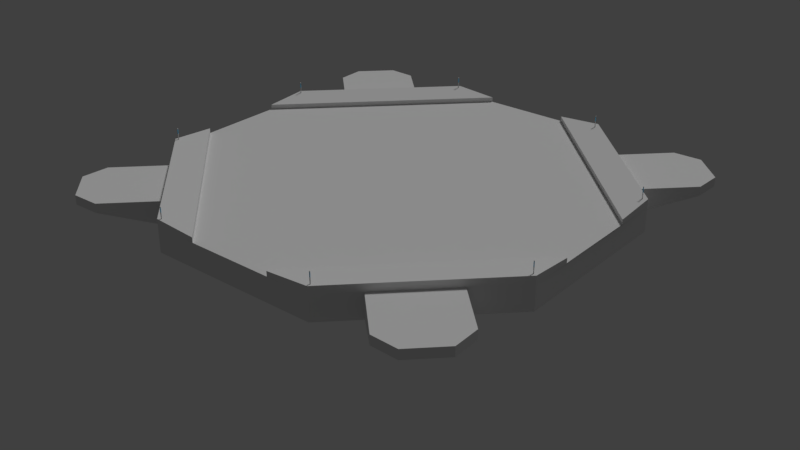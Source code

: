 # Source: Dock.blend  (saved by Blender 2.79.0; exported with 4.5.12 LTS)
import bpy
from mathutils import Matrix  # noqa: F401  (used for matrix-valued properties, if any)

bpy.ops.wm.read_factory_settings(use_empty=True)
scene = bpy.context.scene
scene.name = 'Scene'

# ---- collections
col_collection_1 = bpy.data.collections.new('Collection 1'); scene.collection.children.link(col_collection_1)
col_collection_2 = bpy.data.collections.new('Collection 2'); scene.collection.children.link(col_collection_2)
col_collection_2.hide_render = True
col_collection_2.hide_viewport = True

# ---- materials (node trees are filled in below, after node groups)
mat_dock = bpy.data.materials.new('Dock')
mat_dock.alpha_threshold = 0.0
mat_dock.use_transparent_shadow = False
mat_dock.roughness = 0.5
mat_glowlightblue = bpy.data.materials.new('GlowLightBlue')
mat_glowlightblue.alpha_threshold = 0.0
mat_glowlightblue.use_transparent_shadow = False
mat_glowlightblue.diffuse_color = (0.1751, 0.6723, 1.0, 1.0)
mat_glowlightblue.roughness = 0.5

# ---- material node trees

# ---- world
world_world = bpy.data.worlds.new('World'); scene.world = world_world
world_world.color = (0.05088, 0.05088, 0.05088)
world_world.use_sun_shadow = False
world_world.sun_shadow_jitter_overblur = 0.0
world_world.cycles.sampling_method = 'MANUAL'

# ---- lights
light_hemi = bpy.data.lights.new('Hemi', 'SUN')
light_hemi.transmission_factor = 0.0
light_hemi.angle = 0.1993
light_hemi.energy = 1.0
light_hemi.shadow_buffer_clip_start = 0.5
light_hemi.shadow_soft_size = 0.1
light_hemi.shadow_cascade_max_distance = 1000.0

# ---- meshes
me_cylinder_001 = bpy.data.meshes.new('Cylinder.001')
me_cylinder_001.from_pydata([(1.848, 0.8392, -3.151), (1.848, 0.8392, 0.1927), (1.848, -0.6916, -3.151), (1.848, -0.6916, 0.1927), (0.7652, -1.774, -3.151), (0.7652, -1.774, 0.1927), (-0.7655, -1.774, -3.151), (-0.7655, -1.774, 0.1927), (-1.848, -0.6916, -3.151), (-1.848, -0.6916, 0.1927), (-1.848, 0.8392, -3.151), (-1.848, 0.8392, 0.1927), (-0.7655, 1.922, -3.151), (-0.7655, 1.922, 0.1927), (0.7652, 1.922, -3.151), (0.7652, 1.922, 0.1927), (1.849, -0.3075, 0.1927), (1.849, 0.4551, 0.1927), (0.3808, -1.773, 0.1927), (-0.3811, -1.773, 0.1927), (-1.848, -0.3032, 0.1927), (-1.848, 0.4508, 0.1927), (-0.3813, 1.922, 0.1927), (0.381, 1.922, 0.1927), (0.7652, -1.774, 1.268), (1.848, -0.6916, 1.268), (-1.848, -0.6916, 1.268), (-0.7655, -1.774, 1.268), (-0.7655, 1.922, 1.268), (-1.848, 0.8392, 1.268), (1.848, 0.8392, 1.268), (0.7652, 1.922, 1.268), (0.3808, -1.773, 0.8698), (1.849, -0.3075, 0.8698), (-1.848, -0.3032, 0.8698), (-0.3811, -1.773, 0.8698), (-0.3813, 1.922, 0.8698), (-1.848, 0.4508, 0.8698), (1.849, 0.4551, 0.8698), (0.381, 1.922, 0.8698), (-1.547, 1.139, -3.146), (-1.547, 1.139, 0.21), (-1.92, 1.512, -1.063), (-1.92, 1.512, 0.21), (-1.065, 1.621, -3.146), (-1.065, 1.621, 0.21), (-1.437, 1.994, -1.063), (-1.437, 1.994, 0.21), (-1.928, 1.757, 0.21), (-1.928, 1.757, -1.063), (-1.679, 2.005, -1.063), (-1.679, 2.005, 0.21), (0.6243, 0.3324, -8.44), (0.6243, -0.1849, -8.44), (0.2585, -0.5506, -8.44), (-0.2588, -0.5506, -8.44), (-0.6246, -0.1849, -8.44), (-0.6246, 0.3324, -8.44), (-0.2588, 0.6982, -8.44), (0.2585, 0.6982, -8.44), (0.6243, 0.3324, -13.46), (0.6243, -0.1849, -13.46), (0.2585, -0.5506, -13.46), (-0.2588, -0.5506, -13.46), (-0.6246, -0.1849, -13.46), (-0.6246, 0.3324, -13.46), (-0.2588, 0.6982, -13.46), (0.2585, 0.6982, -13.46), (0.3416, 0.2154, -16.29), (0.3416, -0.06777, -16.29), (0.1414, -0.268, -16.29), (-0.1417, -0.268, -16.29), (-0.3419, -0.06777, -16.29), (-0.3419, 0.2154, -16.29), (-0.1417, 0.4156, -16.29), (0.1414, 0.4156, -16.29), (-1.074, -1.458, -3.146), (-1.074, -1.458, 0.21), (-1.447, -1.831, -1.063), (-1.447, -1.831, 0.21), (-1.556, -0.9755, -3.146), (-1.556, -0.9755, 0.21), (-1.929, -1.348, -1.063), (-1.929, -1.348, 0.21), (-1.692, -1.838, 0.21), (-1.692, -1.838, -1.063), (-1.94, -1.59, -1.063), (-1.94, -1.59, 0.21), (1.506, -1.017, -3.146), (1.506, -1.017, 0.21), (1.879, -1.39, -1.063), (1.879, -1.39, 0.21), (1.024, -1.5, -3.146), (1.024, -1.5, 0.21), (1.397, -1.872, -1.063), (1.397, -1.872, 0.21), (1.887, -1.635, 0.21), (1.887, -1.635, -1.063), (1.639, -1.884, -1.063), (1.639, -1.884, 0.21), (1.139, 1.547, -3.146), (1.139, 1.547, 0.21), (1.512, 1.92, -1.063), (1.512, 1.92, 0.21), (1.621, 1.065, -3.146), (1.621, 1.065, 0.21), (1.994, 1.437, -1.063), (1.994, 1.437, 0.21), (1.757, 1.928, 0.21), (1.757, 1.928, -1.063), (2.005, 1.679, -1.063), (2.005, 1.679, 0.21), (-1.822, -0.6737, 2.671), (-1.818, -0.6807, 2.671), (-1.822, -0.6737, 1.071), (-1.822, -0.6737, 2.016), (-1.818, -0.6807, 1.071), (-1.818, -0.6807, 2.016), (-1.826, -0.6807, 1.071), (-1.826, -0.6807, 2.016), (-1.826, -0.6807, 2.671), (-1.822, -0.6737, 2.807), (-1.826, -0.6807, 2.807), (-1.818, -0.6807, 2.807), (-0.7463, -1.744, 2.671), (-0.7423, -1.751, 2.671), (-0.7463, -1.744, 1.071), (-0.7463, -1.744, 2.016), (-0.7423, -1.751, 1.071), (-0.7423, -1.751, 2.016), (-0.7502, -1.751, 1.071), (-0.7502, -1.751, 2.016), (-0.7502, -1.751, 2.671), (-0.7463, -1.744, 2.807), (-0.7502, -1.751, 2.807), (-0.7423, -1.751, 2.807), (0.7601, -1.733, 2.671), (0.7641, -1.74, 2.671), (0.7601, -1.733, 1.071), (0.7601, -1.733, 2.016), (0.7641, -1.74, 1.071), (0.7641, -1.74, 2.016), (0.7561, -1.74, 1.071), (0.7561, -1.74, 2.016), (0.7561, -1.74, 2.671), (0.7601, -1.733, 2.807), (0.7561, -1.74, 2.807), (0.7641, -1.74, 2.807), (1.814, -0.6707, 2.671), (1.818, -0.6776, 2.671), (1.814, -0.6707, 1.071), (1.814, -0.6707, 2.016), (1.818, -0.6776, 1.071), (1.818, -0.6776, 2.016), (1.81, -0.6776, 1.071), (1.81, -0.6776, 2.016), (1.81, -0.6776, 2.671), (1.814, -0.6707, 2.807), (1.81, -0.6776, 2.807), (1.818, -0.6776, 2.807), (1.806, 0.8313, 2.671), (1.81, 0.8244, 2.671), (1.806, 0.8313, 1.071), (1.806, 0.8313, 2.016), (1.81, 0.8244, 1.071), (1.81, 0.8244, 2.016), (1.802, 0.8244, 1.071), (1.802, 0.8244, 2.016), (1.802, 0.8244, 2.671), (1.806, 0.8313, 2.807), (1.802, 0.8244, 2.807), (1.81, 0.8244, 2.807), (0.7717, 1.863, 2.671), (0.7756, 1.856, 2.671), (0.7717, 1.863, 1.071), (0.7717, 1.863, 2.016), (0.7756, 1.856, 1.071), (0.7756, 1.856, 2.016), (0.7677, 1.856, 1.071), (0.7677, 1.856, 2.016), (0.7677, 1.856, 2.671), (0.7717, 1.863, 2.807), (0.7677, 1.856, 2.807), (0.7756, 1.856, 2.807), (-0.7553, 1.89, 2.671), (-0.7513, 1.883, 2.671), (-0.7553, 1.89, 1.071), (-0.7553, 1.89, 2.016), (-0.7513, 1.883, 1.071), (-0.7513, 1.883, 2.016), (-0.7593, 1.883, 1.071), (-0.7593, 1.883, 2.016), (-0.7593, 1.883, 2.671), (-0.7553, 1.89, 2.807), (-0.7593, 1.883, 2.807), (-0.7513, 1.883, 2.807), (-1.819, 0.8197, 2.671), (-1.815, 0.8128, 2.671), (-1.819, 0.8197, 1.071), (-1.819, 0.8197, 2.016), (-1.815, 0.8128, 1.071), (-1.815, 0.8128, 2.016), (-1.823, 0.8128, 1.071), (-1.823, 0.8128, 2.016), (-1.823, 0.8128, 2.671), (-1.819, 0.8197, 2.807), (-1.823, 0.8128, 2.807), (-1.815, 0.8128, 2.807)], [], [(0, 1, 3, 2), (2, 3, 5, 4), (4, 5, 7, 6), (6, 7, 9, 8), (8, 9, 11, 10), (10, 11, 13, 12), (23, 17, 38, 39), (12, 13, 15, 14), (14, 15, 1, 0), (14, 0, 52, 59), (16, 17, 23, 22, 21, 20, 19, 18), (3, 1, 17, 16), (16, 18, 32, 33), (11, 9, 20, 21), (20, 9, 26, 34), (11, 21, 37, 29), (15, 13, 22, 23), (7, 5, 18, 19), (28, 29, 37, 36), (24, 25, 33, 32), (30, 31, 39, 38), (26, 27, 35, 34), (18, 5, 24, 32), (21, 22, 36, 37), (3, 16, 33, 25), (17, 1, 30, 38), (13, 11, 29, 28), (1, 15, 31, 30), (5, 3, 25, 24), (9, 7, 27, 26), (22, 13, 28, 36), (7, 19, 35, 27), (15, 23, 39, 31), (19, 20, 34, 35), (40, 41, 43, 42), (47, 46, 50, 51), (46, 47, 45, 44), (44, 45, 41, 40), (42, 46, 44, 40), (47, 43, 41, 45), (49, 48, 51, 50), (42, 43, 48, 49), (46, 42, 49, 50), (43, 47, 51, 48), (56, 57, 65, 64), (6, 8, 56, 55), (12, 14, 59, 58), (4, 6, 55, 54), (10, 12, 58, 57), (0, 2, 53, 52), (2, 4, 54, 53), (8, 10, 57, 56), (64, 65, 73, 72), (52, 53, 61, 60), (57, 58, 66, 65), (53, 54, 62, 61), (58, 59, 67, 66), (54, 55, 63, 62), (59, 52, 60, 67), (55, 56, 64, 63), (68, 69, 70, 71, 72, 73, 74, 75), (60, 61, 69, 68), (65, 66, 74, 73), (61, 62, 70, 69), (66, 67, 75, 74), (62, 63, 71, 70), (67, 60, 68, 75), (63, 64, 72, 71), (76, 77, 79, 78), (83, 82, 86, 87), (82, 83, 81, 80), (80, 81, 77, 76), (78, 82, 80, 76), (83, 79, 77, 81), (85, 84, 87, 86), (78, 79, 84, 85), (82, 78, 85, 86), (79, 83, 87, 84), (88, 89, 91, 90), (95, 94, 98, 99), (94, 95, 93, 92), (92, 93, 89, 88), (90, 94, 92, 88), (95, 91, 89, 93), (97, 96, 99, 98), (90, 91, 96, 97), (94, 90, 97, 98), (91, 95, 99, 96), (100, 101, 103, 102), (107, 106, 110, 111), (106, 107, 105, 104), (104, 105, 101, 100), (102, 106, 104, 100), (107, 103, 101, 105), (109, 108, 111, 110), (102, 103, 108, 109), (106, 102, 109, 110), (103, 107, 111, 108), (123, 121, 122), (117, 115, 112, 113), (114, 115, 117, 116), (120, 113, 123, 122), (113, 112, 121, 123), (116, 117, 119, 118), (119, 117, 113, 120), (115, 119, 120, 112), (118, 119, 115, 114), (114, 116, 118), (112, 120, 122, 121), (135, 133, 134), (129, 127, 124, 125), (126, 127, 129, 128), (132, 125, 135, 134), (125, 124, 133, 135), (128, 129, 131, 130), (131, 129, 125, 132), (127, 131, 132, 124), (130, 131, 127, 126), (126, 128, 130), (124, 132, 134, 133), (147, 145, 146), (141, 139, 136, 137), (138, 139, 141, 140), (144, 137, 147, 146), (137, 136, 145, 147), (140, 141, 143, 142), (143, 141, 137, 144), (139, 143, 144, 136), (142, 143, 139, 138), (138, 140, 142), (136, 144, 146, 145), (159, 157, 158), (153, 151, 148, 149), (150, 151, 153, 152), (156, 149, 159, 158), (149, 148, 157, 159), (152, 153, 155, 154), (155, 153, 149, 156), (151, 155, 156, 148), (154, 155, 151, 150), (150, 152, 154), (148, 156, 158, 157), (171, 169, 170), (165, 163, 160, 161), (162, 163, 165, 164), (168, 161, 171, 170), (161, 160, 169, 171), (164, 165, 167, 166), (167, 165, 161, 168), (163, 167, 168, 160), (166, 167, 163, 162), (162, 164, 166), (160, 168, 170, 169), (183, 181, 182), (177, 175, 172, 173), (174, 175, 177, 176), (180, 173, 183, 182), (173, 172, 181, 183), (176, 177, 179, 178), (179, 177, 173, 180), (175, 179, 180, 172), (178, 179, 175, 174), (174, 176, 178), (172, 180, 182, 181), (195, 193, 194), (189, 187, 184, 185), (186, 187, 189, 188), (192, 185, 195, 194), (185, 184, 193, 195), (188, 189, 191, 190), (191, 189, 185, 192), (187, 191, 192, 184), (190, 191, 187, 186), (186, 188, 190), (184, 192, 194, 193), (207, 205, 206), (201, 199, 196, 197), (198, 199, 201, 200), (204, 197, 207, 206), (197, 196, 205, 207), (200, 201, 203, 202), (203, 201, 197, 204), (199, 203, 204, 196), (202, 203, 199, 198), (198, 200, 202), (196, 204, 206, 205)])
me_cylinder_001.polygons.foreach_set('use_smooth', [0, 0, 0, 0, 0, 0, 0, 0, 0, 0, 0, 0, 0, 0, 0, 0, 0, 0, 0, 0, 0, 0, 0, 0, 0, 0, 0, 0, 0, 0, 0, 0, 0, 0, 0, 0, 0, 0, 0, 0, 0, 0, 0, 0, 1, 0, 0, 0, 0, 0, 0, 0, 0, 1, 1, 1, 1, 1, 1, 1, 0, 0, 0, 0, 0, 0, 0, 0, 0, 0, 0, 0, 0, 0, 0, 0, 0, 0, 0, 0, 0, 0, 0, 0, 0, 0, 0, 0, 0, 0, 0, 0, 0, 0, 0, 0, 0, 0, 1, 1, 1, 1, 1, 1, 1, 1, 1, 1, 1, 1, 1, 1, 1, 1, 1, 1, 1, 1, 1, 1, 1, 1, 1, 1, 1, 1, 1, 1, 1, 1, 1, 1, 1, 1, 1, 1, 1, 1, 1, 1, 1, 1, 1, 1, 1, 1, 1, 1, 1, 1, 1, 1, 1, 1, 1, 1, 1, 1, 1, 1, 1, 1, 1, 1, 1, 1, 1, 1, 1, 1, 1, 1, 1, 1, 1, 1, 1, 1, 1, 1, 1, 1, 1, 1, 1, 1])
me_cylinder_001.polygons.foreach_set('material_index', [0, 0, 0, 0, 0, 0, 0, 0, 0, 0, 0, 0, 0, 0, 0, 0, 0, 0, 0, 0, 0, 0, 0, 0, 0, 0, 0, 0, 0, 0, 0, 0, 0, 0, 0, 0, 0, 0, 0, 0, 0, 0, 0, 0, 0, 0, 0, 0, 0, 0, 0, 0, 0, 0, 0, 0, 0, 0, 0, 0, 0, 0, 0, 0, 0, 0, 0, 0, 0, 0, 0, 0, 0, 0, 0, 0, 0, 0, 0, 0, 0, 0, 0, 0, 0, 0, 0, 0, 0, 0, 0, 0, 0, 0, 0, 0, 0, 0, 0, 1, 0, 0, 0, 0, 1, 1, 0, 0, 0, 0, 1, 0, 0, 0, 0, 1, 1, 0, 0, 0, 0, 1, 0, 0, 0, 0, 1, 1, 0, 0, 0, 0, 1, 0, 0, 0, 0, 1, 1, 0, 0, 0, 0, 1, 0, 0, 0, 0, 1, 1, 0, 0, 0, 0, 1, 0, 0, 0, 0, 1, 1, 0, 0, 0, 0, 1, 0, 0, 0, 0, 1, 1, 0, 0, 0, 0, 1, 0, 0, 0, 0, 1, 1, 0, 0, 0])
_uv = me_cylinder_001.uv_layers.new(name='UVMap')
_uv.uv.foreach_set('vector', [0.5946, 0.2657, 0.5946, 0.4569, 0.5061, 0.4569, 0.5061, 0.2657, 0.5061, 0.2657, 0.5061, 0.4569, 0.4434, 0.4569, 0.4434, 0.2657, 0.5946, 0.4569, 0.5946, 0.2657, 0.6832, 0.2657, 0.6832, 0.4569, 0.6572, 0.0129, 0.6572, 0.2042, 0.5942, 0.2042, 0.5942, 0.0129, 0.5942, 0.0129, 0.5942, 0.2042, 0.5057, 0.2042, 0.5057, 0.0129, 0.5057, 0.0129, 0.5057, 0.2042, 0.4434, 0.2042, 0.4434, 0.0129, 0.8482, 0.385, 0.8482, 0.4694, 0.809, 0.4694, 0.809, 0.385, 0.6572, 0.2657, 0.6572, 0.07439, 0.7458, 0.07439, 0.7458, 0.2657, 0.7458, 0.2657, 0.7458, 0.07439, 0.809, 0.07439, 0.809, 0.2657, 0.8722, 0.9743, 0.9893, 0.8573, 0.857, 0.8025, 0.8175, 0.842, 0.5179, 0.6809, 0.5179, 0.7843, 0.3188, 0.9834, 0.2153, 0.9834, 0.01638, 0.7838, 0.01638, 0.6814, 0.2154, 0.482, 0.3187, 0.482, 0.799, 0.3532, 0.799, 0.2657, 0.7991, 0.2876, 0.7991, 0.3312, 0.8482, 0.385, 0.8482, 0.3017, 0.8873, 0.3017, 0.8873, 0.385, 0.7991, 0.2657, 0.7991, 0.3532, 0.7991, 0.331, 0.7991, 0.2879, 0.5717, 0.2042, 0.5942, 0.2042, 0.5942, 0.2657, 0.5717, 0.2429, 0.5057, 0.2042, 0.5281, 0.2042, 0.5281, 0.2429, 0.5057, 0.2657, 0.05092, 0.5502, 0.03146, 0.5502, 0.03635, 0.5502, 0.04603, 0.5502, 0.03146, 0.5033, 0.05092, 0.5033, 0.04603, 0.5033, 0.03635, 0.5033, 0.1632, 0.9833, 0.01634, 0.8365, 0.01638, 0.7838, 0.2153, 0.9834, 0.3709, 0.4819, 0.5178, 0.6288, 0.5179, 0.6809, 0.3187, 0.482, 0.5178, 0.8365, 0.3709, 0.9833, 0.3188, 0.9834, 0.5179, 0.7843, 0.01634, 0.6288, 0.1632, 0.4819, 0.2154, 0.482, 0.01638, 0.6814, 0.8873, 0.3632, 0.9096, 0.3632, 0.9096, 0.4247, 0.8873, 0.4019, 0.8873, 0.385, 0.8873, 0.4691, 0.8482, 0.4691, 0.8482, 0.385, 0.5061, 0.4569, 0.5283, 0.4569, 0.5283, 0.4957, 0.5061, 0.5184, 0.9318, 0.4862, 0.9096, 0.4862, 0.9096, 0.4247, 0.9318, 0.4474, 0.4434, 0.2042, 0.5057, 0.2042, 0.5057, 0.2657, 0.4434, 0.2657, 0.809, 0.07439, 0.7458, 0.07439, 0.7458, 0.0129, 0.809, 0.0129, 0.4434, 0.4569, 0.5061, 0.4569, 0.5061, 0.5184, 0.4434, 0.5184, 0.5942, 0.2042, 0.6572, 0.2042, 0.6572, 0.2657, 0.5942, 0.2657, 0.8873, 0.4247, 0.9096, 0.4247, 0.9096, 0.4862, 0.8873, 0.4634, 0.9096, 0.3632, 0.8873, 0.3632, 0.8873, 0.3245, 0.9096, 0.3017, 0.7458, 0.07439, 0.7236, 0.07439, 0.7236, 0.03565, 0.7458, 0.0129, 0.8482, 0.3003, 0.8482, 0.385, 0.809, 0.385, 0.809, 0.3003, 0.7333, 0.2657, 0.7333, 0.4576, 0.7116, 0.4576, 0.7116, 0.3848, 0.7773, 0.2657, 0.7773, 0.3385, 0.7633, 0.3385, 0.7633, 0.2657, 0.7773, 0.3385, 0.7773, 0.2657, 0.799, 0.2657, 0.799, 0.4576, 0.02766, 0.5464, 0.02766, 0.5464, 0.02153, 0.5403, 0.02153, 0.5403, 0.582, 0.93, 0.6341, 0.9821, 0.6744, 0.9418, 0.6223, 0.8897, 0.07204, 0.9932, 0.006593, 0.9277, 0.05716, 0.8771, 0.1226, 0.9426, 0.6974, 0.3848, 0.6974, 0.4576, 0.6832, 0.4576, 0.6832, 0.3848, 0.7116, 0.3848, 0.7116, 0.4576, 0.6974, 0.4576, 0.6974, 0.3848, 0.6341, 0.9821, 0.582, 0.93, 0.5811, 0.9565, 0.6079, 0.9833, 0.006593, 0.9277, 0.07204, 0.9932, 0.03921, 0.9947, 0.005515, 0.961, 0.8303, 0.0129, 0.8602, 0.0129, 0.8602, 0.3003, 0.8303, 0.3003, 0.7067, 0.5747, 0.5897, 0.6918, 0.722, 0.7465, 0.7615, 0.707, 0.7067, 0.9743, 0.8722, 0.9743, 0.8175, 0.842, 0.7615, 0.842, 0.8722, 0.5747, 0.7067, 0.5747, 0.7615, 0.707, 0.8175, 0.707, 0.5897, 0.8573, 0.7067, 0.9743, 0.7615, 0.842, 0.722, 0.8025, 0.9893, 0.8573, 0.9893, 0.6918, 0.857, 0.7465, 0.857, 0.8025, 0.9893, 0.6918, 0.8722, 0.5747, 0.8175, 0.707, 0.857, 0.7465, 0.5897, 0.6918, 0.5897, 0.8573, 0.722, 0.8025, 0.722, 0.7465, 0.722, 0.7465, 0.722, 0.8025, 0.7525, 0.7898, 0.7525, 0.7592, 0.9836, 0.3003, 0.9537, 0.3003, 0.9537, 0.0129, 0.9836, 0.0129, 0.8602, 0.0129, 0.8812, 0.0129, 0.8812, 0.3003, 0.8602, 0.3003, 0.9537, 0.3003, 0.9325, 0.3003, 0.9325, 0.0129, 0.9537, 0.0129, 0.9325, 0.3003, 0.9026, 0.3003, 0.9026, 0.0129, 0.9325, 0.0129, 0.7333, 0.2657, 0.7633, 0.2657, 0.7633, 0.5531, 0.7333, 0.5531, 0.9026, 0.3003, 0.8812, 0.3003, 0.8812, 0.0129, 0.9026, 0.0129, 0.809, 0.0129, 0.8303, 0.0129, 0.8303, 0.3003, 0.809, 0.3003, 0.8264, 0.7898, 0.8264, 0.7592, 0.8048, 0.7376, 0.7742, 0.7376, 0.7525, 0.7592, 0.7525, 0.7898, 0.7742, 0.8115, 0.8048, 0.8115, 0.857, 0.8025, 0.857, 0.7465, 0.8264, 0.7592, 0.8264, 0.7898, 0.722, 0.8025, 0.7615, 0.842, 0.7742, 0.8115, 0.7525, 0.7898, 0.857, 0.7465, 0.8175, 0.707, 0.8048, 0.7376, 0.8264, 0.7592, 0.7615, 0.842, 0.8175, 0.842, 0.8048, 0.8115, 0.7742, 0.8115, 0.8175, 0.707, 0.7615, 0.707, 0.7742, 0.7376, 0.8048, 0.7376, 0.8175, 0.842, 0.857, 0.8025, 0.8264, 0.7898, 0.8048, 0.8115, 0.7615, 0.707, 0.722, 0.7465, 0.7525, 0.7592, 0.7742, 0.7376, 0.7333, 0.2657, 0.7333, 0.4576, 0.7116, 0.4576, 0.7116, 0.3848, 0.7773, 0.2657, 0.7773, 0.3385, 0.7633, 0.3385, 0.7633, 0.2657, 0.7773, 0.3385, 0.7773, 0.2657, 0.799, 0.2657, 0.799, 0.4576, 0.02766, 0.5464, 0.02766, 0.5464, 0.02153, 0.5403, 0.02153, 0.5403, 0.582, 0.93, 0.6341, 0.9821, 0.6744, 0.9418, 0.6223, 0.8897, 0.07204, 0.9932, 0.006593, 0.9277, 0.05716, 0.8771, 0.1226, 0.9426, 0.6974, 0.3848, 0.6974, 0.4576, 0.6832, 0.4576, 0.6832, 0.3848, 0.7116, 0.3848, 0.7116, 0.4576, 0.6974, 0.4576, 0.6974, 0.3848, 0.6341, 0.9821, 0.582, 0.93, 0.5811, 0.9565, 0.6079, 0.9833, 0.006593, 0.9277, 0.07204, 0.9932, 0.03921, 0.9947, 0.005515, 0.961, 0.7333, 0.2657, 0.7333, 0.4576, 0.7116, 0.4576, 0.7116, 0.3848, 0.7773, 0.2657, 0.7773, 0.3385, 0.7633, 0.3385, 0.7633, 0.2657, 0.7773, 0.3385, 0.7773, 0.2657, 0.799, 0.2657, 0.799, 0.4576, 0.02766, 0.5464, 0.02766, 0.5464, 0.02153, 0.5403, 0.02153, 0.5403, 0.582, 0.93, 0.6341, 0.9821, 0.6744, 0.9418, 0.6223, 0.8897, 0.07204, 0.9932, 0.006593, 0.9277, 0.05716, 0.8771, 0.1226, 0.9426, 0.6974, 0.3848, 0.6974, 0.4576, 0.6832, 0.4576, 0.6832, 0.3848, 0.7116, 0.3848, 0.7116, 0.4576, 0.6974, 0.4576, 0.6974, 0.3848, 0.6341, 0.9821, 0.582, 0.93, 0.5811, 0.9565, 0.6079, 0.9833, 0.006593, 0.9277, 0.07204, 0.9932, 0.03921, 0.9947, 0.005515, 0.961, 0.7333, 0.2657, 0.7333, 0.4576, 0.7116, 0.4576, 0.7116, 0.3848, 0.7773, 0.2657, 0.7773, 0.3385, 0.7633, 0.3385, 0.7633, 0.2657, 0.7773, 0.3385, 0.7773, 0.2657, 0.799, 0.2657, 0.799, 0.4576, 0.02766, 0.5464, 0.02766, 0.5464, 0.02153, 0.5403, 0.02153, 0.5403, 0.582, 0.93, 0.6341, 0.9821, 0.6744, 0.9418, 0.6223, 0.8897, 0.07204, 0.9932, 0.006593, 0.9277, 0.05716, 0.8771, 0.1226, 0.9426, 0.6974, 0.3848, 0.6974, 0.4576, 0.6832, 0.4576, 0.6832, 0.3848, 0.7116, 0.3848, 0.7116, 0.4576, 0.6974, 0.4576, 0.6974, 0.3848, 0.6341, 0.9821, 0.582, 0.93, 0.5811, 0.9565, 0.6079, 0.9833, 0.006593, 0.9277, 0.07204, 0.9932, 0.03921, 0.9947, 0.005515, 0.961, 0.0, 0.0, 0.0, 0.0, 0.0, 0.0, 0.0, 0.0, 0.0, 0.0, 0.0, 0.0, 0.0, 0.0, 0.0, 0.0, 0.0, 0.0, 0.0, 0.0, 0.0, 0.0, 0.0, 0.0, 0.0, 0.0, 0.0, 0.0, 0.0, 0.0, 0.0, 0.0, 0.0, 0.0, 0.0, 0.0, 0.0, 0.0, 0.0, 0.0, 0.0, 0.0, 0.0, 0.0, 0.0, 0.0, 0.0, 0.0, 0.0, 0.0, 0.0, 0.0, 0.0, 0.0, 0.0, 0.0, 0.0, 0.0, 0.0, 0.0, 0.0, 0.0, 0.0, 0.0, 0.0, 0.0, 0.0, 0.0, 0.0, 0.0, 0.0, 0.0, 0.0, 0.0, 0.0, 0.0, 0.0, 0.0, 0.0, 0.0, 0.0, 0.0, 0.0, 0.0, 0.0, 0.0, 0.0, 0.0, 0.0, 0.0, 0.0, 0.0, 0.0, 0.0, 0.0, 0.0, 0.0, 0.0, 0.0, 0.0, 0.0, 0.0, 0.0, 0.0, 0.0, 0.0, 0.0, 0.0, 0.0, 0.0, 0.0, 0.0, 0.0, 0.0, 0.0, 0.0, 0.0, 0.0, 0.0, 0.0, 0.0, 0.0, 0.0, 0.0, 0.0, 0.0, 0.0, 0.0, 0.0, 0.0, 0.0, 0.0, 0.0, 0.0, 0.0, 0.0, 0.0, 0.0, 0.0, 0.0, 0.0, 0.0, 0.0, 0.0, 0.0, 0.0, 0.0, 0.0, 0.0, 0.0, 0.0, 0.0, 0.0, 0.0, 0.0, 0.0, 0.0, 0.0, 0.0, 0.0, 0.0, 0.0, 0.0, 0.0, 0.0, 0.0, 0.0, 0.0, 0.0, 0.0, 0.0, 0.0, 0.0, 0.0, 0.0, 0.0, 0.0, 0.0, 0.0, 0.0, 0.0, 0.0, 0.0, 0.0, 0.0, 0.0, 0.0, 0.0, 0.0, 0.0, 0.0, 0.0, 0.0, 0.0, 0.0, 0.0, 0.0, 0.0, 0.0, 0.0, 0.0, 0.0, 0.0, 0.0, 0.0, 0.0, 0.0, 0.0, 0.0, 0.0, 0.0, 0.0, 0.0, 0.0, 0.0, 0.0, 0.0, 0.0, 0.0, 0.0, 0.0, 0.0, 0.0, 0.0, 0.0, 0.0, 0.0, 0.0, 0.0, 0.0, 0.0, 0.0, 0.0, 0.0, 0.0, 0.0, 0.0, 0.0, 0.0, 0.0, 0.0, 0.0, 0.0, 0.0, 0.0, 0.0, 0.0, 0.0, 0.0, 0.0, 0.0, 0.0, 0.0, 0.0, 0.0, 0.0, 0.0, 0.0, 0.0, 0.0, 0.0, 0.0, 0.0, 0.0, 0.0, 0.0, 0.0, 0.0, 0.0, 0.0, 0.0, 0.0, 0.0, 0.0, 0.0, 0.0, 0.0, 0.0, 0.0, 0.0, 0.0, 0.0, 0.0, 0.0, 0.0, 0.0, 0.0, 0.0, 0.0, 0.0, 0.0, 0.0, 0.0, 0.0, 0.0, 0.0, 0.0, 0.0, 0.0, 0.0, 0.0, 0.0, 0.0, 0.0, 0.0, 0.0, 0.0, 0.0, 0.0, 0.0, 0.0, 0.0, 0.0, 0.0, 0.0, 0.0, 0.0, 0.0, 0.0, 0.0, 0.0, 0.0, 0.0, 0.0, 0.0, 0.0, 0.0, 0.0, 0.0, 0.0, 0.0, 0.0, 0.0, 0.0, 0.0, 0.0, 0.0, 0.0, 0.0, 0.0, 0.0, 0.0, 0.0, 0.0, 0.0, 0.0, 0.0, 0.0, 0.0, 0.0, 0.0, 0.0, 0.0, 0.0, 0.0, 0.0, 0.0, 0.0, 0.0, 0.0, 0.0, 0.0, 0.0, 0.0, 0.0, 0.0, 0.0, 0.0, 0.0, 0.0, 0.0, 0.0, 0.0, 0.0, 0.0, 0.0, 0.0, 0.0, 0.0, 0.0, 0.0, 0.0, 0.0, 0.0, 0.0, 0.0, 0.0, 0.0, 0.0, 0.0, 0.0, 0.0, 0.0, 0.0, 0.0, 0.0, 0.0, 0.0, 0.0, 0.0, 0.0, 0.0, 0.0, 0.0, 0.0, 0.0, 0.0, 0.0, 0.0, 0.0, 0.0, 0.0, 0.0, 0.0, 0.0, 0.0, 0.0, 0.0, 0.0, 0.0, 0.0, 0.0, 0.0, 0.0, 0.0, 0.0, 0.0, 0.0, 0.0, 0.0, 0.0, 0.0, 0.0, 0.0, 0.0, 0.0, 0.0, 0.0, 0.0, 0.0, 0.0, 0.0, 0.0, 0.0, 0.0, 0.0, 0.0, 0.0, 0.0, 0.0, 0.0, 0.0, 0.0, 0.0, 0.0, 0.0, 0.0, 0.0, 0.0, 0.0, 0.0, 0.0, 0.0, 0.0, 0.0, 0.0, 0.0, 0.0, 0.0, 0.0, 0.0, 0.0, 0.0, 0.0, 0.0, 0.0, 0.0, 0.0, 0.0, 0.0, 0.0, 0.0, 0.0, 0.0, 0.0, 0.0, 0.0, 0.0, 0.0, 0.0, 0.0, 0.0, 0.0, 0.0, 0.0, 0.0, 0.0, 0.0, 0.0, 0.0, 0.0, 0.0, 0.0, 0.0, 0.0, 0.0, 0.0, 0.0, 0.0, 0.0, 0.0, 0.0, 0.0, 0.0, 0.0, 0.0, 0.0, 0.0, 0.0, 0.0, 0.0, 0.0, 0.0, 0.0, 0.0, 0.0, 0.0, 0.0, 0.0, 0.0, 0.0, 0.0, 0.0, 0.0, 0.0, 0.0, 0.0, 0.0, 0.0, 0.0, 0.0, 0.0, 0.0, 0.0, 0.0, 0.0, 0.0, 0.0, 0.0, 0.0, 0.0, 0.0, 0.0, 0.0, 0.0, 0.0, 0.0, 0.0, 0.0, 0.0, 0.0, 0.0, 0.0, 0.0, 0.0, 0.0, 0.0, 0.0, 0.0, 0.0, 0.0, 0.0, 0.0, 0.0, 0.0, 0.0, 0.0, 0.0, 0.0, 0.0, 0.0, 0.0, 0.0, 0.0, 0.0, 0.0, 0.0, 0.0, 0.0, 0.0, 0.0, 0.0, 0.0, 0.0, 0.0, 0.0, 0.0, 0.0, 0.0, 0.0, 0.0, 0.0, 0.0, 0.0, 0.0, 0.0, 0.0, 0.0, 0.0, 0.0, 0.0, 0.0, 0.0, 0.0, 0.0, 0.0, 0.0, 0.0, 0.0, 0.0, 0.0, 0.0, 0.0, 0.0, 0.0, 0.0, 0.0, 0.0, 0.0, 0.0, 0.0, 0.0, 0.0, 0.0, 0.0, 0.0, 0.0, 0.0, 0.0, 0.0, 0.0, 0.0, 0.0, 0.0, 0.0, 0.0, 0.0, 0.0, 0.0, 0.0, 0.0, 0.0, 0.0, 0.0, 0.0, 0.0, 0.0, 0.0, 0.0, 0.0, 0.0, 0.0, 0.0, 0.0, 0.0, 0.0, 0.0, 0.0, 0.0, 0.0, 0.0, 0.0])
me_cylinder_001.materials.append(mat_dock)
me_cylinder_001.materials.append(mat_glowlightblue)
me_cylinder_001.use_remesh_preserve_volume = False
me_cylinder_001.use_remesh_preserve_attributes = False
me_cylinder_001.use_mirror_vertex_groups = False
me_cylinder_001.update()
me_cylinder_002 = bpy.data.meshes.new('Cylinder.002')
me_cylinder_002.from_pydata([(1.848, 0.8392, -3.151), (1.848, 0.8392, 0.1927), (1.848, -0.6916, -3.151), (0.7652, -1.774, -3.151), (0.7652, -1.774, 0.1927), (-0.7655, -1.774, -3.151), (-0.6884, -1.774, 0.1927), (-1.848, -0.6916, -3.151), (-1.848, -0.6916, 0.1927), (-1.848, 0.8392, -3.151), (-1.848, 0.7618, 0.1927), (-0.7655, 1.922, -3.151), (-0.7655, 1.922, 0.1927), (0.7652, 1.922, -3.151), (0.6885, 1.922, 0.1927), (1.848, -0.6146, 0.1927), (1.849, 0.4551, 0.1927), (0.3808, -1.773, 0.1927), (-1.848, -0.3032, 0.1927), (-0.3813, 1.922, 0.1927), (-1.848, -0.5624, 1.135), (-0.5089, -1.773, 1.002), (-1.848, 0.5807, 1.002), (1.848, 0.711, 1.135), (0.5092, 1.922, 1.002), (0.6373, -1.774, 1.136), (1.848, -0.4353, 1.002), (-0.637, 1.922, 1.134), (-1.306, 1.38, -3.146), (-1.863, 1.4, 0.21), (-1.065, 1.621, 0.21), (-1.488, 2.015, -1.055), (-1.96, 1.609, -1.055), (-1.595, 2.038, 0.21), (0.6904, 0.08377, -8.596), (0.2585, -0.5506, -8.44), (-0.4613, -0.4427, -8.501), (-0.6246, 0.3324, -8.44), (-0.01012, 0.7644, -8.596), (0.6898, 0.0649, -13.83), (-0.009046, -0.6161, -13.83), (-0.6901, 0.0827, -13.83), (0.008758, 0.7637, -13.83), (0.2492, -0.2217, -16.3), (-0.3958, -0.0362, -16.3), (0.2017, 0.4311, -16.3), (-1.315, -1.217, -3.146), (-1.335, -1.774, 0.21), (-1.556, -0.9755, 0.21), (-1.95, -1.398, -1.055), (-1.544, -1.87, -1.055), (-1.973, -1.506, 0.21), (1.265, -1.259, -3.146), (1.822, -1.278, 0.21), (1.024, -1.5, 0.21), (1.464, -1.9, -1.058), (1.911, -1.468, -1.051), (1.554, -1.916, 0.21), (1.38, 1.306, -3.146), (1.4, 1.863, 0.21), (1.621, 1.065, 0.21), (2.015, 1.488, -1.055), (1.609, 1.96, -1.055), (2.038, 1.595, 0.21)], [], [(8, 20, 18), (4, 25, 17), (1, 23, 16), (12, 27, 19), (29, 32, 28), (31, 28, 32), (29, 30, 33), (37, 41, 36), (7, 36, 5), (13, 38, 11), (2, 34, 0), (36, 40, 35), (40, 43, 39), (39, 45, 42), (41, 44, 40), (47, 50, 46), (49, 46, 50), (51, 47, 48), (53, 56, 52), (57, 53, 54), (59, 62, 58), (61, 58, 62), (63, 59, 60), (3, 2, 15, 4), (5, 3, 4, 6), (7, 5, 6, 8), (9, 7, 8, 10), (11, 9, 10, 12), (24, 14, 16, 23), (13, 11, 12, 14), (0, 13, 14, 1), (38, 13, 0, 34), (10, 18, 6, 17, 15, 16, 14, 19), (26, 15, 17, 25), (1, 16, 15), (22, 10, 19, 27), (10, 8, 18), (12, 19, 14), (6, 4, 17), (27, 12, 10, 22), (23, 1, 14, 24), (25, 4, 15, 26), (20, 8, 6, 21), (21, 6, 18, 20), (30, 28, 31, 33), (33, 31, 32, 29), (30, 29, 28), (35, 3, 5, 36), (37, 9, 11, 38), (34, 2, 3, 35), (37, 36, 7, 9), (41, 37, 38, 42), (39, 34, 35, 40), (42, 38, 34, 39), (44, 41, 42, 45), (36, 41, 40), (45, 43, 44), (39, 43, 45), (48, 46, 49, 51), (40, 44, 43), (51, 49, 50, 47), (48, 47, 46), (54, 52, 55, 57), (57, 55, 56, 53), (54, 53, 52), (56, 55, 52), (60, 58, 61, 63), (2, 0, 1, 15), (63, 61, 62, 59), (60, 59, 58)])
me_cylinder_002.polygons.foreach_set('use_smooth', [0, 0, 0, 0, 0, 0, 0, 1, 0, 0, 0, 1, 0, 0, 0, 0, 0, 0, 0, 0, 0, 0, 0, 0, 0, 0, 0, 0, 0, 0, 0, 0, 0, 0, 0, 0, 0, 0, 0, 0, 0, 0, 0, 0, 0, 0, 0, 0, 0, 0, 0, 1, 1, 1, 0, 1, 0, 0, 0, 0, 0, 0, 0, 0, 0, 0, 0, 0, 0, 0])
_uv = me_cylinder_002.uv_layers.new(name='UVMap')
_uv.uv.foreach_set('vector', [0.5942, 0.2042, 0.5867, 0.2581, 0.5717, 0.2042, 0.9096, 0.3632, 0.9022, 0.4171, 0.8873, 0.3632, 0.9096, 0.4862, 0.917, 0.4323, 0.9318, 0.4862, 0.9096, 0.4247, 0.9021, 0.4785, 0.8873, 0.4247, 0.7152, 0.4576, 0.706, 0.3848, 0.7333, 0.2657, 0.6286, 0.9824, 0.6483, 0.9157, 0.5816, 0.9406, 0.02542, 0.9195, 0.1226, 0.9426, 0.05043, 0.9942, 0.8602, 0.0129, 0.8458, 0.3003, 0.818, 0.0129, 0.5897, 0.6918, 0.7447, 0.7238, 0.7067, 0.5747, 0.8722, 0.9743, 0.7884, 0.842, 0.7067, 0.9743, 0.9893, 0.6918, 0.857, 0.7756, 0.9893, 0.8573, 0.7633, 0.2657, 0.7488, 0.5531, 0.7333, 0.2657, 0.7885, 0.707, 0.8131, 0.7459, 0.857, 0.7735, 0.857, 0.7735, 0.8058, 0.8032, 0.7905, 0.842, 0.722, 0.7755, 0.7577, 0.7657, 0.7885, 0.707, 0.7152, 0.4576, 0.706, 0.3848, 0.7333, 0.2657, 0.6286, 0.9824, 0.6483, 0.9157, 0.5816, 0.9406, 0.05043, 0.9942, 0.02542, 0.9195, 0.1226, 0.9426, 0.7152, 0.4576, 0.7071, 0.3848, 0.7333, 0.2657, 0.05043, 0.9942, 0.02542, 0.9195, 0.1226, 0.9426, 0.7152, 0.4576, 0.706, 0.3848, 0.7333, 0.2657, 0.6286, 0.9824, 0.6483, 0.9157, 0.5816, 0.9406, 0.05043, 0.9942, 0.02542, 0.9195, 0.1226, 0.9426, 0.4434, 0.2657, 0.5061, 0.2657, 0.5105, 0.4569, 0.4434, 0.4569, 0.6832, 0.4569, 0.5946, 0.4569, 0.5946, 0.2657, 0.6832, 0.2657, 0.5942, 0.0129, 0.6572, 0.0129, 0.6572, 0.2042, 0.5942, 0.2042, 0.5057, 0.0129, 0.5942, 0.0129, 0.5942, 0.2042, 0.5101, 0.2042, 0.4434, 0.0129, 0.5057, 0.0129, 0.5101, 0.2042, 0.4434, 0.2042, 0.809, 0.385, 0.8482, 0.385, 0.8482, 0.4694, 0.809, 0.4694, 0.7458, 0.2657, 0.6572, 0.2657, 0.6572, 0.07439, 0.7413, 0.07439, 0.809, 0.2657, 0.7458, 0.2657, 0.7413, 0.07439, 0.809, 0.07439, 0.7884, 0.842, 0.8722, 0.9743, 0.9893, 0.8573, 0.857, 0.7756, 0.01638, 0.7838, 0.01638, 0.6814, 0.2154, 0.482, 0.3187, 0.482, 0.5179, 0.6809, 0.5179, 0.7843, 0.3188, 0.9834, 0.2153, 0.9834, 0.8873, 0.385, 0.8482, 0.385, 0.8482, 0.3017, 0.8873, 0.3017, 0.799, 0.2657, 0.7991, 0.2876, 0.7991, 0.3488, 0.8482, 0.385, 0.8873, 0.385, 0.8873, 0.4691, 0.8482, 0.4691, 0.7991, 0.2701, 0.7991, 0.3532, 0.7991, 0.331, 0.03146, 0.5502, 0.03635, 0.5502, 0.04994, 0.5502, 0.03245, 0.5033, 0.05092, 0.5033, 0.04603, 0.5033, 0.4434, 0.2657, 0.4434, 0.2042, 0.5101, 0.2042, 0.5206, 0.2505, 0.809, 0.0129, 0.809, 0.07439, 0.7413, 0.07439, 0.731, 0.02806, 0.4434, 0.5184, 0.4434, 0.4569, 0.5105, 0.4569, 0.5209, 0.5032, 0.5867, 0.2581, 0.5942, 0.2042, 0.6572, 0.2042, 0.6572, 0.2657, 0.809, 0.3003, 0.8482, 0.3003, 0.8482, 0.385, 0.809, 0.385, 0.799, 0.2657, 0.799, 0.4576, 0.7743, 0.3385, 0.7681, 0.2657, 0.6832, 0.4576, 0.6832, 0.3848, 0.706, 0.3848, 0.7152, 0.4576, 0.02766, 0.5464, 0.02153, 0.5403, 0.0246, 0.5433, 0.8175, 0.707, 0.8722, 0.5747, 0.7067, 0.5747, 0.7447, 0.7238, 0.722, 0.8025, 0.5897, 0.8573, 0.7067, 0.9743, 0.7884, 0.842, 0.857, 0.7756, 0.9893, 0.6918, 0.8722, 0.5747, 0.8175, 0.707, 0.722, 0.8025, 0.7447, 0.7238, 0.5897, 0.6918, 0.5897, 0.8573, 0.8458, 0.3003, 0.8602, 0.0129, 0.8812, 0.0129, 0.8812, 0.3003, 0.9681, 0.0129, 0.9692, 0.3003, 0.9325, 0.3003, 0.9325, 0.0129, 0.917, 0.0129, 0.9181, 0.3003, 0.8812, 0.3003, 0.8812, 0.0129, 0.7577, 0.7657, 0.722, 0.7755, 0.7905, 0.842, 0.8058, 0.8032, 0.818, 0.0129, 0.8458, 0.3003, 0.809, 0.3003, 0.8058, 0.8032, 0.8131, 0.7459, 0.7577, 0.7657, 0.857, 0.7735, 0.8131, 0.7459, 0.8058, 0.8032, 0.799, 0.2657, 0.799, 0.4576, 0.7743, 0.3385, 0.7681, 0.2657, 0.7885, 0.707, 0.7577, 0.7657, 0.8131, 0.7459, 0.6832, 0.4576, 0.6832, 0.3848, 0.706, 0.3848, 0.7152, 0.4576, 0.02766, 0.5464, 0.02153, 0.5403, 0.0246, 0.5433, 0.799, 0.2657, 0.799, 0.4576, 0.7733, 0.3385, 0.7681, 0.2657, 0.6832, 0.4576, 0.6832, 0.3848, 0.7071, 0.3848, 0.7152, 0.4576, 0.02766, 0.5464, 0.02153, 0.5403, 0.0246, 0.5433, 0.5817, 0.9385, 0.6267, 0.9825, 0.6483, 0.9157, 0.799, 0.2657, 0.799, 0.4576, 0.7743, 0.3385, 0.7681, 0.2657, 0.5061, 0.2657, 0.5946, 0.2657, 0.5946, 0.4569, 0.5105, 0.4569, 0.6832, 0.4576, 0.6832, 0.3848, 0.706, 0.3848, 0.7152, 0.4576, 0.02766, 0.5464, 0.02153, 0.5403, 0.0246, 0.5433])
me_cylinder_002.materials.append(mat_dock)
me_cylinder_002.use_remesh_preserve_volume = False
me_cylinder_002.use_remesh_preserve_attributes = False
me_cylinder_002.use_mirror_vertex_groups = False
me_cylinder_002.update()

# ---- objects
ob_hemi = bpy.data.objects.new('Hemi', light_hemi)
ob_dock_lod0 = bpy.data.objects.new('Dock_LOD0', me_cylinder_001)
ob_dock_lod1 = bpy.data.objects.new('Dock_LOD1', me_cylinder_002)

# ---- transforms, parenting, visibility, modifiers, constraints
ob_hemi.location = (0.0, 22.06, 6.771)
ob_hemi.rotation_euler = (-0.5673, -0.0, 0.0)
ob_hemi.lineart.crease_threshold = 0.0
ob_dock_lod0.location = (0.0, 0.0, 0.0)
ob_dock_lod0.scale = (15.68, 15.68, 1.0)
ob_dock_lod0.lineart.crease_threshold = 0.0
ob_dock_lod1.location = (0.0, 0.0, 0.0)
ob_dock_lod1.scale = (15.68, 15.68, 1.0)
ob_dock_lod1.lineart.crease_threshold = 0.0

# ---- collection membership
col_collection_1.objects.link(ob_hemi)
col_collection_1.objects.link(ob_dock_lod0)
col_collection_2.objects.link(ob_dock_lod1)

# ---- scene / render settings (as saved in the file)
scene.frame_start = 1; scene.frame_end = 250; scene.frame_set(1)
scene.render.engine = 'BLENDER_EEVEE_NEXT'
scene.render.resolution_percentage = 50
scene.render.dither_intensity = 0.0
scene.cycles.use_denoising = False
scene.cycles.samples = 128
scene.cycles.sampling_pattern = 'TABULATED_SOBOL'
scene.cycles.use_adaptive_sampling = False
scene.cycles.use_light_tree = False
scene.cycles.blur_glossy = 0.0
scene.cycles.sample_clamp_indirect = 0.0
scene.view_settings.view_transform = 'Standard'
bpy.context.view_layer.update()

# ---- added for rendering (the .blend has no active camera): camera
cam_auto = bpy.data.cameras.new('AutoCamera')
cam_auto.lens = 50.0
cam_auto.sensor_width = 36.0
cam_auto.clip_end = 1444.1
ob_auto_camera = bpy.data.objects.new('AutoCamera', cam_auto)
scene.collection.objects.link(ob_auto_camera)
ob_auto_camera.location = (82.7937, -97.7887, 59.0811)
ob_auto_camera.rotation_euler = (1.09748, -7.21219e-08, 0.694738)
scene.camera = ob_auto_camera
bpy.context.view_layer.update()
